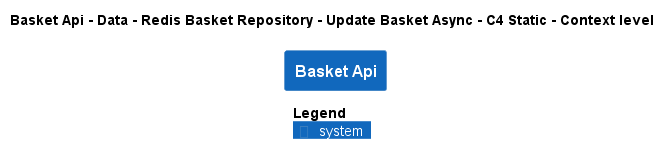

The diagram above was rendered by PlantUML. Its source (embedded in the PNG):
@startuml
!pragma layout smetana
!include ..\..\..\..\..\..\..\..\.c4s\C4_Context.puml

AddElementTag("state:new", $bgColor=green, $fontColor=#ffffff, $borderColor=green, $shadowing="False")
AddElementTag("state:changed", $bgColor=orange, $fontColor=#ffffff, $borderColor=orange, $shadowing="False")
AddElementTag("state:removed", $bgColor=red, $fontColor=#ffffff, $borderColor=red, $shadowing="False")

AddRelTag("state:new", $textColor=green, $lineColor=green)
AddRelTag("state:changed", $textColor=orange, $lineColor=orange)
AddRelTag("state:removed", $textColor=red, $lineColor=red)

SHOW_PERSON_PORTRAIT()
LAYOUT_TOP_DOWN()

skinparam linetype polyline

title Basket Api - Data - Redis Basket Repository - Update Basket Async - C4 Static - Context level

System(dotnet.eShop.Architecture.SoftwareSystems.BasketApi, "Basket Api", "")



SHOW_LEGEND()
@enduml